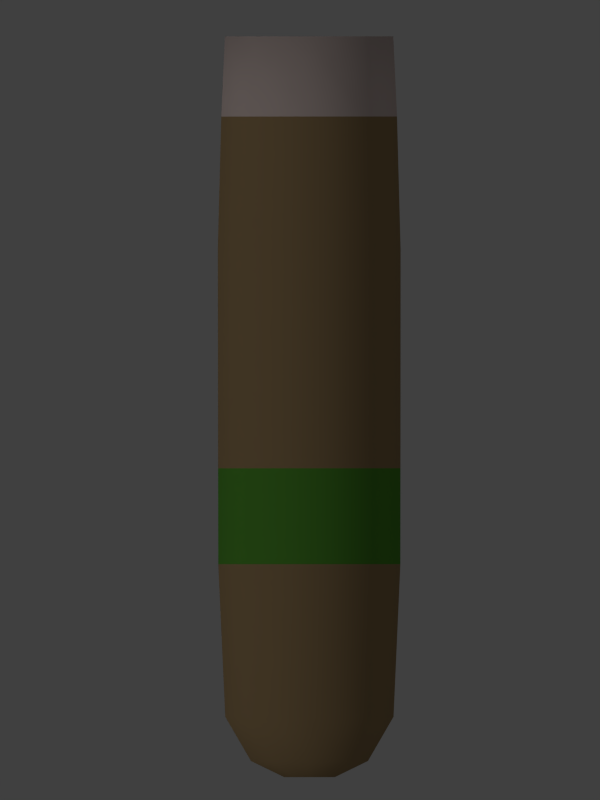 # Source: 033-cigars.blend  (saved by Blender 2.74.0; exported with 4.5.12 LTS)
import bpy
from mathutils import Matrix  # noqa: F401  (used for matrix-valued properties, if any)

bpy.ops.wm.read_factory_settings(use_empty=True)
scene = bpy.context.scene
scene.name = 'Scene'

# ---- collections
col_collection_1 = bpy.data.collections.new('Collection 1'); scene.collection.children.link(col_collection_1)

# ---- materials (node trees are filled in below, after node groups)
mat_brown = bpy.data.materials.new('Brown')
mat_brown.alpha_threshold = 0.0
mat_brown.use_transparent_shadow = False
mat_brown.diffuse_color = (0.3095, 0.2122, 0.1046, 1.0)
mat_brown.roughness = 0.5
mat_white = bpy.data.materials.new('White')
mat_white.alpha_threshold = 0.0
mat_white.use_transparent_shadow = False
mat_white.diffuse_color = (0.6267, 0.5145, 0.4828, 1.0)
mat_white.roughness = 0.5
mat_green = bpy.data.materials.new('Green')
mat_green.alpha_threshold = 0.0
mat_green.use_transparent_shadow = False
mat_green.diffuse_color = (0.0865, 0.2918, 0.0331, 1.0)
mat_green.roughness = 0.5

# ---- material node trees

# ---- world
world_world = bpy.data.worlds.new('World'); scene.world = world_world
world_world.color = (0.05088, 0.05088, 0.05088)
world_world.use_sun_shadow = False
world_world.sun_shadow_jitter_overblur = 0.0
world_world.cycles.sampling_method = 'MANUAL'
world_world.cycles.sample_map_resolution = 256

# ---- cameras
cam_camera = bpy.data.cameras.new('Camera')
cam_camera.type = 'ORTHO'
cam_camera.clip_end = 100.0
cam_camera.lens = 35.0
cam_camera.sensor_width = 32.0
cam_camera.sensor_height = 18.0
cam_camera.ortho_scale = 5.5
cam_camera.dof.focus_distance = 0.0
cam_camera.dof.aperture_fstop = 128.0

# ---- lights
light_sun = bpy.data.lights.new('Sun', 'SUN')
light_sun.transmission_factor = 0.0
light_sun.angle = 0.1993
light_sun.energy = 0.3
light_sun.shadow_buffer_clip_start = 0.5
light_sun.shadow_soft_size = 0.1
light_sun.shadow_cascade_max_distance = 1000.0
light_sun.cycles.use_multiple_importance_sampling = False
light_lamp_004 = bpy.data.lights.new('Lamp.004', 'POINT')
light_lamp_004.transmission_factor = 0.0
light_lamp_004.cutoff_distance = 30.0
light_lamp_004.energy = 100.0
light_lamp_004.shadow_buffer_clip_start = 1.001
light_lamp_004.shadow_soft_size = 0.1
light_lamp_004.shadow_maximum_resolution = 0.006
light_lamp_004.use_absolute_resolution = True
light_lamp_004.cycles.use_multiple_importance_sampling = False
light_lamp_003 = bpy.data.lights.new('Lamp.003', 'POINT')
light_lamp_003.transmission_factor = 0.0
light_lamp_003.cutoff_distance = 30.0
light_lamp_003.energy = 100.0
light_lamp_003.shadow_buffer_clip_start = 1.001
light_lamp_003.shadow_soft_size = 0.1
light_lamp_003.shadow_maximum_resolution = 0.006
light_lamp_003.use_absolute_resolution = True
light_lamp_003.cycles.use_multiple_importance_sampling = False
light_lamp_002 = bpy.data.lights.new('Lamp.002', 'POINT')
light_lamp_002.transmission_factor = 0.0
light_lamp_002.cutoff_distance = 30.0
light_lamp_002.energy = 100.0
light_lamp_002.shadow_buffer_clip_start = 1.001
light_lamp_002.shadow_soft_size = 0.1
light_lamp_002.shadow_maximum_resolution = 0.006
light_lamp_002.use_absolute_resolution = True
light_lamp_002.cycles.use_multiple_importance_sampling = False
light_lamp_001 = bpy.data.lights.new('Lamp.001', 'POINT')
light_lamp_001.transmission_factor = 0.0
light_lamp_001.cutoff_distance = 30.0
light_lamp_001.energy = 100.0
light_lamp_001.shadow_buffer_clip_start = 1.001
light_lamp_001.shadow_soft_size = 0.1
light_lamp_001.shadow_maximum_resolution = 0.006
light_lamp_001.use_absolute_resolution = True
light_lamp_001.cycles.use_multiple_importance_sampling = False

# ---- meshes
me_cylinder = bpy.data.meshes.new('Cylinder')
me_cylinder.from_pydata([(0.0, 0.5, 2.5), (0.3214, 0.383, 2.5), (0.4924, 0.08682, 2.5), (0.433, -0.25, 2.5), (0.171, -0.4698, 2.5), (-0.171, -0.4698, 2.5), (-0.433, -0.25, 2.5), (-0.4924, 0.08682, 2.5), (-0.3214, 0.383, 2.5), (0.0, 0.5, -2.178), (0.3214, 0.383, -2.178), (0.4924, 0.08682, -2.178), (0.433, -0.25, -2.178), (0.171, -0.4698, -2.178), (-0.171, -0.4698, -2.178), (-0.433, -0.25, -2.178), (-0.4924, 0.08682, -2.178), (-0.3214, 0.383, -2.178), (-1.637e-08, 0.3476, -2.482), (-3.392e-09, 0.1507, -2.593), (0.2234, 0.2662, -2.482), (0.09687, 0.1154, -2.593), (0.3423, 0.06035, -2.482), (0.1484, 0.02617, -2.593), (0.301, -0.1738, -2.482), (0.1305, -0.07535, -2.593), (0.1189, -0.3266, -2.482), (0.05154, -0.1416, -2.593), (-0.1189, -0.3266, -2.482), (-0.05154, -0.1416, -2.593), (-0.301, -0.1738, -2.482), (-0.1305, -0.07535, -2.593), (-0.3423, 0.06035, -2.482), (-0.1484, 0.02617, -2.593), (-0.2234, 0.2662, -2.482), (-0.09687, 0.1154, -2.593), (2.861e-09, 0.5432, 1.035), (0.3492, 0.4161, 1.035), (-0.3492, 0.4161, 1.035), (0.5349, 0.09433, 1.035), (0.4704, -0.2716, 1.035), (0.1858, -0.5104, 1.035), (-0.1858, -0.5104, 1.035), (-0.4704, -0.2716, 1.035), (-0.5349, 0.09433, 1.035), (0.3478, 0.4144, -1.129), (0.5328, 0.09395, -1.129), (0.4685, -0.2705, -1.129), (0.185, -0.5084, -1.129), (-0.185, -0.5084, -1.129), (-0.4685, -0.2705, -1.129), (-0.5328, 0.09395, -1.129), (2.445e-09, 0.541, -1.129), (-0.3478, 0.4144, -1.129), (2.596e-09, 0.5418, -0.4696), (-0.3483, 0.4151, -0.4696), (0.3483, 0.4151, -0.4696), (0.5336, 0.09409, -0.4696), (0.4692, -0.2709, -0.4696), (0.1853, -0.5091, -0.4696), (-0.1853, -0.5091, -0.4696), (-0.4692, -0.2709, -0.4696), (-0.5336, 0.09409, -0.4696), (1.466e-09, 0.5221, 1.949), (-0.3356, 0.4, 1.949), (0.3356, 0.4, 1.949), (0.5142, 0.09067, 1.949), (0.4522, -0.2611, 1.949), (0.1786, -0.4907, 1.949), (-0.1786, -0.4907, 1.949), (-0.4522, -0.2611, 1.949), (-0.5142, 0.09067, 1.949)], [], [(64, 8, 0, 63), (66, 2, 3, 67), (67, 3, 4, 68), (68, 4, 5, 69), (69, 5, 6, 70), (70, 6, 7, 71), (71, 7, 8, 64), (1, 0, 8, 7, 6, 5, 4, 3, 2), (65, 1, 2, 66), (63, 0, 1, 65), (19, 21, 23, 25, 27, 29, 31, 33, 35), (11, 12, 24, 22), (12, 13, 26, 24), (13, 14, 28, 26), (14, 15, 30, 28), (15, 16, 32, 30), (16, 17, 34, 32), (10, 11, 22, 20), (17, 9, 18, 34), (21, 19, 18, 20), (23, 21, 20, 22), (25, 23, 22, 24), (27, 25, 24, 26), (29, 27, 26, 28), (31, 29, 28, 30), (33, 31, 30, 32), (35, 33, 32, 34), (19, 35, 34, 18), (9, 10, 20, 18), (54, 36, 37, 56), (56, 37, 39, 57), (62, 44, 38, 55), (61, 43, 44, 62), (60, 42, 43, 61), (59, 41, 42, 60), (58, 40, 41, 59), (57, 39, 40, 58), (55, 38, 36, 54), (17, 53, 52, 9), (11, 46, 47, 12), (12, 47, 48, 13), (13, 48, 49, 14), (14, 49, 50, 15), (15, 50, 51, 16), (16, 51, 53, 17), (10, 45, 46, 11), (9, 52, 45, 10), (53, 55, 54, 52), (46, 57, 58, 47), (47, 58, 59, 48), (48, 59, 60, 49), (49, 60, 61, 50), (50, 61, 62, 51), (51, 62, 55, 53), (45, 56, 57, 46), (52, 54, 56, 45), (36, 63, 65, 37), (37, 65, 66, 39), (44, 71, 64, 38), (43, 70, 71, 44), (42, 69, 70, 43), (41, 68, 69, 42), (40, 67, 68, 41), (39, 66, 67, 40), (38, 64, 63, 36)])
me_cylinder.polygons.foreach_set('use_smooth', [True] * 65)
me_cylinder.polygons.foreach_set('material_index', [1, 1, 1, 1, 1, 1, 1, 1, 1, 1, 0, 0, 0, 0, 0, 0, 0, 0, 0, 0, 0, 0, 0, 0, 0, 0, 0, 0, 0, 0, 0, 0, 0, 0, 0, 0, 0, 0, 0, 0, 0, 0, 0, 0, 0, 0, 0, 2, 2, 2, 2, 2, 2, 2, 2, 2, 0, 0, 0, 0, 0, 0, 0, 0, 0])
me_cylinder.materials.append(mat_brown)
me_cylinder.materials.append(mat_white)
me_cylinder.materials.append(mat_green)
me_cylinder.use_remesh_preserve_volume = False
me_cylinder.use_remesh_preserve_attributes = False
me_cylinder.use_mirror_vertex_groups = False
me_cylinder.update()

# ---- objects
ob_sun = bpy.data.objects.new('Sun', light_sun)
ob_lamp_000 = bpy.data.objects.new('Lamp.000', light_lamp_004)
ob_lamp_003 = bpy.data.objects.new('Lamp.003', light_lamp_003)
ob_lamp_002 = bpy.data.objects.new('Lamp.002', light_lamp_002)
ob_lamp_001 = bpy.data.objects.new('Lamp.001', light_lamp_001)
ob_cylinder = bpy.data.objects.new('Cylinder', me_cylinder)
ob_camera = bpy.data.objects.new('Camera', cam_camera)

# ---- transforms, parenting, visibility, modifiers, constraints
ob_sun.location = (-10.11, -16.35, 11.99)
ob_sun.rotation_euler = (0.0, -0.8275, 0.0)
ob_sun.lineart.crease_threshold = 0.0
ob_lamp_000.location = (9.981, -9.952, 5.721)
ob_lamp_000.rotation_euler = (0.6503, 0.05522, 1.866)
ob_lamp_000.lock_rotations_4d = False
ob_lamp_000.empty_display_type = 'ARROWS'
ob_lamp_000.color = (0.0, 0.0, 0.0, 0.0)
ob_lamp_000.lineart.crease_threshold = 0.0
ob_lamp_003.location = (-10.05, 9.91, 5.721)
ob_lamp_003.rotation_euler = (0.6503, 0.05522, 1.866)
ob_lamp_003.lock_rotations_4d = False
ob_lamp_003.empty_display_type = 'ARROWS'
ob_lamp_003.color = (0.0, 0.0, 0.0, 0.0)
ob_lamp_003.lineart.crease_threshold = 0.0
ob_lamp_002.location = (-10.01, -9.909, 5.721)
ob_lamp_002.rotation_euler = (0.6503, 0.05522, 1.866)
ob_lamp_002.lock_rotations_4d = False
ob_lamp_002.empty_display_type = 'ARROWS'
ob_lamp_002.color = (0.0, 0.0, 0.0, 0.0)
ob_lamp_002.lineart.crease_threshold = 0.0
ob_lamp_001.location = (10.05, 9.969, 5.721)
ob_lamp_001.rotation_euler = (0.6503, 0.05522, 1.866)
ob_lamp_001.lock_rotations_4d = False
ob_lamp_001.empty_display_type = 'ARROWS'
ob_lamp_001.color = (0.0, 0.0, 0.0, 0.0)
ob_lamp_001.lineart.crease_threshold = 0.0
ob_cylinder.location = (0.0, 0.0, 0.0)
ob_cylinder.rotation_euler = (1.571, -0.0, 3.142)
ob_cylinder.scale = (1.175, 1.175, 1.0)
ob_cylinder.lineart.crease_threshold = 0.0
ob_camera.location = (0.0, 0.0, 6.0)
ob_camera.rotation_euler = (0.0, 0.01082, 0.0)
ob_camera.lock_rotations_4d = False
ob_camera.empty_display_type = 'ARROWS'
ob_camera.color = (0.0, 0.0, 0.0, 0.0)
ob_camera.display_type = 'WIRE'
ob_camera.lineart.crease_threshold = 0.0

# ---- collection membership
col_collection_1.objects.link(ob_sun)
col_collection_1.objects.link(ob_lamp_000)
col_collection_1.objects.link(ob_lamp_003)
col_collection_1.objects.link(ob_lamp_002)
col_collection_1.objects.link(ob_lamp_001)
col_collection_1.objects.link(ob_cylinder)
col_collection_1.objects.link(ob_camera)

# ---- scene / render settings (as saved in the file)
scene.camera = ob_camera
scene.frame_start = 1; scene.frame_end = 250; scene.frame_set(1)
scene.render.engine = 'BLENDER_EEVEE_NEXT'
scene.render.resolution_x = 36
scene.render.resolution_y = 48
scene.render.dither_intensity = 0.0
scene.render.film_transparent = True
scene.cycles.use_denoising = False
scene.cycles.samples = 10
scene.cycles.sampling_pattern = 'TABULATED_SOBOL'
scene.cycles.light_sampling_threshold = 0.0
scene.cycles.use_adaptive_sampling = False
scene.cycles.use_light_tree = False
scene.cycles.blur_glossy = 0.0
scene.cycles.pixel_filter_type = 'GAUSSIAN'
scene.cycles.sample_clamp_indirect = 0.0
scene.view_settings.view_transform = 'Standard'
bpy.context.view_layer.update()
